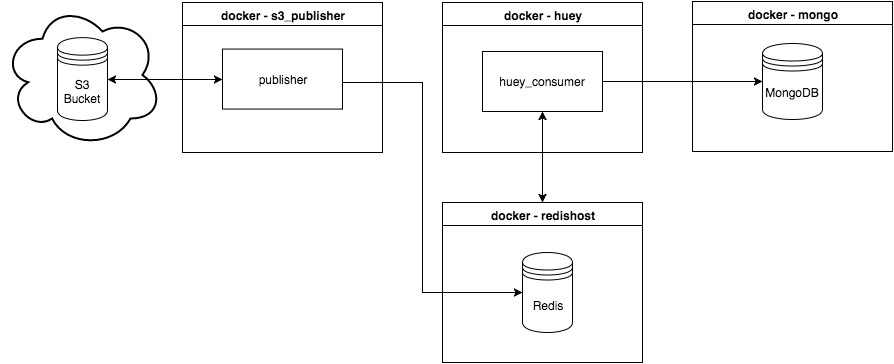

The diagram above was exported from draw.io. Its source (the exported page's mxGraphModel, read from the mxfile embedded in the PNG):
<mxGraphModel dx="2119" dy="616" grid="1" gridSize="10" guides="1" tooltips="1" connect="1" arrows="1" fold="1" page="1" pageScale="1" pageWidth="1100" pageHeight="850" background="#ffffff" math="0" shadow="0">
  <root>
    <mxCell id="0" />
    <mxCell id="1" parent="0" />
    <mxCell id="11" value="" style="group" vertex="1" connectable="0" parent="1">
      <mxGeometry x="200" y="360" width="160" height="160" as="geometry" />
    </mxCell>
    <mxCell id="10" value="docker - redishost" style="swimlane;whiteSpace=wrap;html=1;" vertex="1" parent="1">
      <mxGeometry x="440" y="390" width="200" height="160" as="geometry" />
    </mxCell>
    <mxCell id="5" value="Redis" style="shape=datastore;whiteSpace=wrap;html=1;" vertex="1" parent="10">
      <mxGeometry x="80" y="50" width="50" height="80" as="geometry" />
    </mxCell>
    <mxCell id="12" value="docker - s3_publisher" style="swimlane;whiteSpace=wrap;html=1;" vertex="1" parent="1">
      <mxGeometry x="180" y="190" width="200" height="150" as="geometry" />
    </mxCell>
    <mxCell id="3" value="publisher" style="whiteSpace=wrap;html=1;" vertex="1" parent="12">
      <mxGeometry x="40" y="46.571428571428555" width="120" height="60" as="geometry" />
    </mxCell>
    <mxCell id="14" value="" style="group" vertex="1" connectable="0" parent="1">
      <mxGeometry x="440" y="190" width="200" height="150" as="geometry" />
    </mxCell>
    <mxCell id="13" value="docker - huey" style="swimlane;whiteSpace=wrap;html=1;" vertex="1" parent="14">
      <mxGeometry width="200" height="150" as="geometry" />
    </mxCell>
    <mxCell id="4" value="huey_consumer" style="whiteSpace=wrap;html=1;" vertex="1" parent="13">
      <mxGeometry x="40" y="49" width="120" height="60" as="geometry" />
    </mxCell>
    <mxCell id="16" value="" style="group" vertex="1" connectable="0" parent="1">
      <mxGeometry x="690" y="189" width="200" height="150" as="geometry" />
    </mxCell>
    <mxCell id="15" value="docker - mongo" style="swimlane;whiteSpace=wrap;html=1;startSize=23;" vertex="1" parent="16">
      <mxGeometry width="200" height="150" as="geometry" />
    </mxCell>
    <mxCell id="6" value="MongoDB" style="shape=datastore;whiteSpace=wrap;html=1;" vertex="1" parent="16">
      <mxGeometry x="70" y="42" width="60" height="76" as="geometry" />
    </mxCell>
    <mxCell id="19" style="edgeStyle=orthogonalEdgeStyle;rounded=0;html=1;jettySize=auto;orthogonalLoop=1;entryX=0;entryY=0.5;" edge="1" parent="1" source="3" target="5">
      <mxGeometry relative="1" as="geometry">
        <Array as="points">
          <mxPoint x="420" y="270" />
          <mxPoint x="420" y="480" />
        </Array>
      </mxGeometry>
    </mxCell>
    <mxCell id="20" style="edgeStyle=orthogonalEdgeStyle;rounded=0;html=1;exitX=1;exitY=0.5;jettySize=auto;orthogonalLoop=1;" edge="1" parent="1" source="4" target="6">
      <mxGeometry relative="1" as="geometry" />
    </mxCell>
    <mxCell id="22" value="" style="group" vertex="1" connectable="0" parent="1">
      <mxGeometry y="190" width="160" height="145" as="geometry" />
    </mxCell>
    <mxCell id="21" value="" style="ellipse;shape=cloud;strokeWidth=2;fontSize=17;whiteSpace=wrap;html=1;align=center;" vertex="1" parent="22">
      <mxGeometry width="160" height="145" as="geometry" />
    </mxCell>
    <mxCell id="2" value="S3 Bucket" style="shape=datastore;whiteSpace=wrap;html=1;" vertex="1" parent="22">
      <mxGeometry x="55" y="35.14285714285716" width="50" height="82.85714285714286" as="geometry" />
    </mxCell>
    <mxCell id="27" value="" style="endArrow=classic;startArrow=classic;html=1;entryX=0;entryY=0.5;exitX=1;exitY=0.5;" edge="1" parent="1" source="2" target="3">
      <mxGeometry width="50" height="50" relative="1" as="geometry">
        <mxPoint x="10" y="620" as="sourcePoint" />
        <mxPoint x="60" y="570" as="targetPoint" />
      </mxGeometry>
    </mxCell>
    <mxCell id="28" value="" style="endArrow=classic;startArrow=classic;html=1;entryX=0.5;entryY=1;" edge="1" parent="1" target="4">
      <mxGeometry width="50" height="50" relative="1" as="geometry">
        <mxPoint x="540" y="390" as="sourcePoint" />
        <mxPoint x="340" y="410" as="targetPoint" />
      </mxGeometry>
    </mxCell>
  </root>
</mxGraphModel>